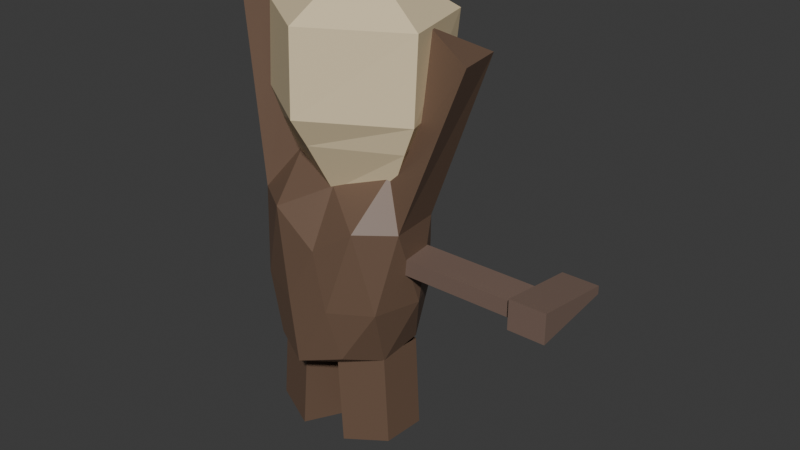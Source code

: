# Source: player.blend  (saved by Blender 4.3.34; exported with 4.5.12 LTS)
import bpy
from mathutils import Matrix  # noqa: F401  (used for matrix-valued properties, if any)

bpy.ops.wm.read_factory_settings(use_empty=True)
scene = bpy.context.scene
scene.name = 'Scene'

# ---- collections
col_collection = bpy.data.collections.new('Collection'); scene.collection.children.link(col_collection)

# ---- materials (node trees are filled in below, after node groups)
mat_material_001 = bpy.data.materials.new('Material.001')
mat_skin = bpy.data.materials.new('Skin')
mat_material_002 = bpy.data.materials.new('Material.002')

# ---- material node trees
mat_material_001.use_nodes = True; mat_material_001.node_tree.nodes.clear()
_N = mat_material_001.node_tree.nodes; _L = mat_material_001.node_tree.links
n0 = _N.new('ShaderNodeBsdfPrincipled'); n0.name = 'Principled BSDF'; n0.location = (10, 300)
n0.inputs[0].default_value = (0.1559, 0.09531, 0.06301, 1.0)
n1 = _N.new('ShaderNodeOutputMaterial'); n1.name = 'Material Output'; n1.location = (300, 300)
_L.new(n0.outputs[0], n1.inputs[0])
n1.is_active_output = True
mat_skin.use_nodes = True; mat_skin.node_tree.nodes.clear()
_N = mat_skin.node_tree.nodes; _L = mat_skin.node_tree.links
n0 = _N.new('ShaderNodeBsdfPrincipled'); n0.name = 'Principled BSDF'; n0.location = (10, 300)
n0.inputs[0].default_value = (0.8069, 0.6654, 0.4233, 1.0)
n1 = _N.new('ShaderNodeOutputMaterial'); n1.name = 'Material Output'; n1.location = (300, 300)
_L.new(n0.outputs[0], n1.inputs[0])
n1.is_active_output = True
mat_material_002.use_nodes = True; mat_material_002.node_tree.nodes.clear()
_N = mat_material_002.node_tree.nodes; _L = mat_material_002.node_tree.links
n0 = _N.new('ShaderNodeBsdfPrincipled'); n0.name = 'Principled BSDF'; n0.location = (10, 300)
n0.inputs[0].default_value = (0.1981, 0.1329, 0.1046, 1.0)
n1 = _N.new('ShaderNodeOutputMaterial'); n1.name = 'Material Output'; n1.location = (300, 300)
_L.new(n0.outputs[0], n1.inputs[0])
n1.is_active_output = True

# ---- world
world_world = bpy.data.worlds.new('World'); scene.world = world_world
world_world.use_nodes = True; world_world.node_tree.nodes.clear()
_N = world_world.node_tree.nodes; _L = world_world.node_tree.links
n0 = _N.new('ShaderNodeOutputWorld'); n0.name = 'World Output'; n0.location = (300, 300)
n1 = _N.new('ShaderNodeBackground'); n1.name = 'Background'; n1.location = (10, 300)
n1.inputs[0].default_value = (0.05088, 0.05088, 0.05088, 1.0)
_L.new(n1.outputs[0], n0.inputs[0])
n0.is_active_output = True
world_world.color = (0.05088, 0.05088, 0.05088)
world_world.sun_shadow_jitter_overblur = 0.0

# ---- meshes
me_icosphere = bpy.data.meshes.new('Icosphere')
me_icosphere.from_pydata([(-0.01657, -0.03956, -0.05776), (-0.1946, -0.2705, 0.01173), (-0.3656, 0.08339, 0.006094), (-0.0406, 0.2372, 0.01806), (0.2782, 0.08272, 0.0106), (0.158, -0.2705, 0.01173), (-0.3936, -0.1303, 0.6169), (-0.2396, 0.2525, 0.6015), (0.2098, 0.2525, 0.6015), (0.3561, -0.1303, 0.6169), (0.02558, -0.2901, 0.497), (-0.1102, -0.2049, -0.07278), (-0.3205, -0.1159, -0.03492), (-0.0132, -0.3584, -0.02223), (0.07689, -0.2041, -0.06952), (-0.03756, 0.1594, -0.05525), (-0.2143, 0.1694, -0.02551), (0.1304, 0.1694, -0.01982), (0.2629, -0.1144, -0.03042), (-0.09265, -0.3219, 0.2525), (0.1194, -0.3219, 0.2525), (-0.4278, 0.002213, 0.2511), (-0.3205, -0.2106, 0.2511), (-0.132, 0.2203, 0.2532), (-0.3404, 0.167, 0.2511), (0.2811, 0.1709, 0.2511), (0.08208, 0.2237, 0.2532), (0.2963, -0.2106, 0.2511), (0.3579, 0.002816, 0.2511), (-0.2054, -0.2599, 0.6257), (-0.3742, 0.1139, 0.6135), (-0.005999, 0.2338, 0.6062), (0.3308, 0.1139, 0.6135), (0.2154, -0.2599, 0.6257), (-0.2487, -0.04486, 0.8217), (0.009272, -0.1365, 0.7383), (-0.1501, 0.1304, 0.7779), (0.1384, 0.1304, 0.7779), (0.2369, -0.04486, 0.8217)], [], [(1, 11, 13), (1, 13, 19), (2, 12, 21), (3, 16, 23), (4, 17, 25), (5, 18, 27), (1, 19, 22), (2, 21, 24), (3, 23, 26), (4, 25, 28), (5, 27, 20), (6, 29, 34), (7, 30, 36), (8, 31, 37), (10, 33, 35), (35, 33, 38), (33, 9, 38), (32, 8, 37), (37, 31, 36), (31, 7, 36), (34, 29, 35), (29, 10, 35), (20, 33, 10), (20, 27, 33), (27, 9, 33), (28, 32, 9), (28, 25, 32), (25, 8, 32), (26, 31, 8), (26, 23, 31), (23, 7, 31), (24, 30, 7), (24, 21, 30), (21, 6, 30), (22, 29, 6), (22, 19, 29), (19, 10, 29), (27, 28, 9), (27, 18, 28), (18, 4, 28), (25, 26, 8), (25, 17, 26), (17, 3, 26), (23, 24, 7), (23, 16, 24), (16, 2, 24), (21, 22, 6), (21, 12, 22), (12, 1, 22), (19, 20, 10), (19, 13, 20), (13, 5, 20), (14, 18, 5), (15, 3, 17), (15, 16, 3), (13, 14, 5), (13, 11, 14), (11, 0, 14), (11, 1, 12), (32, 37, 38, 9), (6, 34, 36, 30)])
_uv = me_icosphere.uv_layers.new(name='UVMap')
_uv.uv.foreach_set('vector', [0.2727, 0.1575, 0.3182, 0.07873, 0.3636, 0.1575, 0.2727, 0.1575, 0.3636, 0.1575, 0.3182, 0.2362, 0.09091, 0.1575, 0.1818, 0.1575, 0.1364, 0.2362, 0.8182, 0.1575, 0.9091, 0.1575, 0.8636, 0.2362, 0.6364, 0.1575, 0.7273, 0.1575, 0.6818, 0.2362, 0.4545, 0.1575, 0.5455, 0.1575, 0.5, 0.2362, 0.2727, 0.1575, 0.3182, 0.2362, 0.2273, 0.2362, 0.09091, 0.1575, 0.1364, 0.2362, 0.04546, 0.2362, 0.8182, 0.1575, 0.8636, 0.2362, 0.7727, 0.2362, 0.6364, 0.1575, 0.6818, 0.2362, 0.5909, 0.2362, 0.4545, 0.1575, 0.5, 0.2362, 0.4091, 0.2362, 0.1818, 0.3149, 0.2727, 0.3149, 0.2273, 0.3937, 0.0, 0.3149, 0.09091, 0.3149, 0.04546, 0.3937, 0.7273, 0.3149, 0.8182, 0.3149, 0.7727, 0.3937, 0.3636, 0.3149, 0.4545, 0.3149, 0.4091, 0.3937, 0.4091, 0.3937, 0.4545, 0.3149, 0.5, 0.3937, 0.4545, 0.3149, 0.5455, 0.3149, 0.5, 0.3937, 0.6364, 0.3149, 0.7273, 0.3149, 0.6818, 0.3937, 0.7727, 0.3937, 0.8182, 0.3149, 0.8636, 0.3937, 0.8182, 0.3149, 0.9091, 0.3149, 0.8636, 0.3937, 0.2273, 0.3937, 0.2727, 0.3149, 0.3182, 0.3937, 0.2727, 0.3149, 0.3636, 0.3149, 0.3182, 0.3937, 0.4091, 0.2362, 0.4545, 0.3149, 0.3636, 0.3149, 0.4091, 0.2362, 0.5, 0.2362, 0.4545, 0.3149, 0.5, 0.2362, 0.5455, 0.3149, 0.4545, 0.3149, 0.5909, 0.2362, 0.6364, 0.3149, 0.5455, 0.3149, 0.5909, 0.2362, 0.6818, 0.2362, 0.6364, 0.3149, 0.6818, 0.2362, 0.7273, 0.3149, 0.6364, 0.3149, 0.7727, 0.2362, 0.8182, 0.3149, 0.7273, 0.3149, 0.7727, 0.2362, 0.8636, 0.2362, 0.8182, 0.3149, 0.8636, 0.2362, 0.9091, 0.3149, 0.8182, 0.3149, 0.04546, 0.2362, 0.09091, 0.3149, 0.0, 0.3149, 0.04546, 0.2362, 0.1364, 0.2362, 0.09091, 0.3149, 0.1364, 0.2362, 0.1818, 0.3149, 0.09091, 0.3149, 0.2273, 0.2362, 0.2727, 0.3149, 0.1818, 0.3149, 0.2273, 0.2362, 0.3182, 0.2362, 0.2727, 0.3149, 0.3182, 0.2362, 0.3636, 0.3149, 0.2727, 0.3149, 0.5, 0.2362, 0.5909, 0.2362, 0.5455, 0.3149, 0.5, 0.2362, 0.5455, 0.1575, 0.5909, 0.2362, 0.5455, 0.1575, 0.6364, 0.1575, 0.5909, 0.2362, 0.6818, 0.2362, 0.7727, 0.2362, 0.7273, 0.3149, 0.6818, 0.2362, 0.7273, 0.1575, 0.7727, 0.2362, 0.7273, 0.1575, 0.8182, 0.1575, 0.7727, 0.2362, 0.8636, 0.2362, 0.9545, 0.2362, 0.9091, 0.3149, 0.8636, 0.2362, 0.9091, 0.1575, 0.9545, 0.2362, 0.9091, 0.1575, 1.0, 0.1575, 0.9545, 0.2362, 0.1364, 0.2362, 0.2273, 0.2362, 0.1818, 0.3149, 0.1364, 0.2362, 0.1818, 0.1575, 0.2273, 0.2362, 0.1818, 0.1575, 0.2727, 0.1575, 0.2273, 0.2362, 0.3182, 0.2362, 0.4091, 0.2362, 0.3636, 0.3149, 0.3182, 0.2362, 0.3636, 0.1575, 0.4091, 0.2362, 0.3636, 0.1575, 0.4545, 0.1575, 0.4091, 0.2362, 0.5, 0.07873, 0.5455, 0.1575, 0.4545, 0.1575, 0.7727, 0.07873, 0.8182, 0.1575, 0.7273, 0.1575, 0.8636, 0.07873, 0.9091, 0.1575, 0.8182, 0.1575, 0.3636, 0.1575, 0.4091, 0.07873, 0.4545, 0.1575, 0.3636, 0.1575, 0.3182, 0.07873, 0.4091, 0.07873, 0.3182, 0.07873, 0.3636, 0.0, 0.4091, 0.07873, 0.2273, 0.07873, 0.2727, 0.1575, 0.1818, 0.1575, 0.6364, 0.3149, 0.6818, 0.3937, 0.5, 0.3937, 0.5455, 0.3149, 0.1818, 0.3149, 0.2273, 0.3937, 0.04546, 0.3937, 0.09091, 0.3149])
me_icosphere.materials.append(mat_material_001)
me_icosphere.update()
me_icosphere_001 = bpy.data.meshes.new('Icosphere.001')
me_icosphere_001.from_pydata([(-1.001e-08, -0.3554, 1.093), (-0.2657, -0.04261, 0.7927), (-3.199e-09, -0.1292, 0.7139), (-0.1642, 0.1231, 0.7513), (0.1642, 0.1231, 0.7513), (0.2657, -0.04261, 0.7927), (-7.477e-09, -0.271, 0.9587), (-8.26e-09, -0.3423, 1.464), (-0.3351, -0.06843, 0.9423), (-0.2071, 0.2359, 0.9183), (0.2071, 0.2359, 0.9183), (0.3351, -0.06843, 0.9423), (-0.3923, -0.07931, 1.073), (-0.2425, 0.342, 1.045), (0.2425, 0.342, 1.045), (0.3923, -0.07931, 1.073), (9.772e-09, 0.07027, 1.681), (-0.3923, -0.0572, 1.445), (-0.2425, 0.404, 1.417), (0.2425, 0.404, 1.417), (0.3923, -0.0572, 1.445)], [], [(3, 1, 8, 9), (2, 5, 11, 6), (4, 3, 9, 10), (1, 2, 6, 8), (5, 4, 10, 11), (11, 10, 14, 15), (9, 8, 12, 13), (6, 11, 15, 0), (10, 9, 13, 14), (8, 6, 0, 12), (0, 15, 20, 7), (14, 13, 18, 19), (12, 0, 7, 17), (15, 14, 19, 20), (13, 12, 17, 18), (7, 20, 16), (20, 19, 16), (19, 18, 16), (18, 17, 16), (17, 7, 16)])
_uv = me_icosphere_001.uv_layers.new(name='UVMap')
_uv.uv.foreach_set('vector', [0.04546, 0.3937, 0.1364, 0.3937, 0.1364, 0.3937, 0.04546, 0.3937, 0.4091, 0.3937, 0.5, 0.3937, 0.5, 0.3937, 0.4091, 0.3937, 0.7727, 0.3937, 0.8636, 0.3937, 0.8636, 0.3937, 0.7727, 0.3937, 0.2273, 0.3937, 0.3182, 0.3937, 0.3182, 0.3937, 0.2273, 0.3937, 0.5909, 0.3937, 0.6818, 0.3937, 0.6818, 0.3937, 0.5909, 0.3937, 0.5909, 0.3937, 0.6818, 0.3937, 0.6818, 0.3937, 0.5909, 0.3937, 0.04546, 0.3937, 0.1364, 0.3937, 0.1364, 0.3937, 0.04546, 0.3937, 0.4091, 0.3937, 0.5, 0.3937, 0.5, 0.3937, 0.4091, 0.3937, 0.7727, 0.3937, 0.8636, 0.3937, 0.8636, 0.3937, 0.7727, 0.3937, 0.2273, 0.3937, 0.3182, 0.3937, 0.3182, 0.3937, 0.2273, 0.3937, 0.4091, 0.3937, 0.5, 0.3937, 0.5, 0.3937, 0.4091, 0.3937, 0.7727, 0.3937, 0.8636, 0.3937, 0.8636, 0.3937, 0.7727, 0.3937, 0.2273, 0.3937, 0.3182, 0.3937, 0.3182, 0.3937, 0.2273, 0.3937, 0.5909, 0.3937, 0.6818, 0.3937, 0.6818, 0.3937, 0.5909, 0.3937, 0.04546, 0.3937, 0.1364, 0.3937, 0.1364, 0.3937, 0.04546, 0.3937, 0.4091, 0.3937, 0.5, 0.3937, 0.4545, 0.4724, 0.5909, 0.3937, 0.6818, 0.3937, 0.6364, 0.4724, 0.7727, 0.3937, 0.8636, 0.3937, 0.8182, 0.4724, 0.04546, 0.3937, 0.1364, 0.3937, 0.09091, 0.4724, 0.2273, 0.3937, 0.3182, 0.3937, 0.2727, 0.4724])
me_icosphere_001.materials.append(mat_skin)
me_icosphere_001.update()
me_icosphere_004 = bpy.data.meshes.new('Icosphere.004')
me_icosphere_004.from_pydata([(-0.01657, -0.04945, -0.04956), (0.2782, 0.08326, -0.004693), (0.07689, -0.2134, -0.03104), (-0.03756, 0.1467, -0.08345), (0.1304, 0.1629, -0.05044), (0.2629, -0.118, -0.009011), (-0.01699, 0.1504, -0.5288), (0.004004, -0.0457, -0.4949), (0.1603, 0.0245, -0.5445), (0.151, 0.1664, -0.4971), (0.2987, 0.087, -0.4501), (0.09746, -0.2097, -0.4764), (0.2835, -0.1142, -0.4544)], [], [(4, 1, 10, 9), (5, 2, 11, 12), (1, 5, 12, 10), (0, 3, 6, 7), (2, 0, 7, 11), (3, 4, 9, 6), (7, 6, 8), (7, 8, 11), (11, 8, 12), (8, 10, 12), (8, 9, 10), (8, 6, 9)])
_uv = me_icosphere_004.uv_layers.new(name='UVMap')
_uv.uv.foreach_set('vector', [0.7273, 0.1575, 0.6364, 0.1575, 0.6364, 0.1575, 0.7273, 0.1575, 0.5455, 0.1575, 0.5, 0.07873, 0.5, 0.07873, 0.5455, 0.1575, 0.6364, 0.1575, 0.5455, 0.1575, 0.5455, 0.1575, 0.6364, 0.1575, 0.9091, 0.0, 0.8636, 0.07873, 0.8636, 0.07873, 0.9091, 0.0, 0.4091, 0.07873, 0.3636, 0.0, 0.3636, 0.0, 0.4091, 0.07873, 0.7727, 0.07873, 0.7273, 0.1575, 0.7273, 0.1575, 0.7727, 0.07873, 0.7273, 0.0, 0.7727, 0.07873, 0.6818, 0.07873, 0.5455, 0.0, 0.5909, 0.07873, 0.5, 0.07873, 0.5, 0.07873, 0.5909, 0.07873, 0.5455, 0.1575, 0.5909, 0.07873, 0.6364, 0.1575, 0.5455, 0.1575, 0.6818, 0.07873, 0.7273, 0.1575, 0.6364, 0.1575, 0.6818, 0.07873, 0.7727, 0.07873, 0.7273, 0.1575])
me_icosphere_004.materials.append(mat_material_001)
me_icosphere_004.update()
me_icosphere_005 = bpy.data.meshes.new('Icosphere.005')
me_icosphere_005.from_pydata([(-0.01657, -0.04428, -0.05422), (-0.3656, 0.08361, -0.0009531), (-0.1102, -0.2103, -0.05526), (-0.3205, -0.1185, -0.02503), (-0.03756, 0.1542, -0.06848), (-0.2143, 0.1666, -0.03969), (-0.2375, 0.1506, -0.4677), (-0.1334, -0.2263, -0.4833), (-0.06077, 0.1382, -0.4965), (-0.3888, 0.06758, -0.429), (-0.3437, -0.1345, -0.4531), (-0.03978, -0.06031, -0.4823), (-0.2126, 0.00969, -0.5234)], [], [(0, 2, 7, 11), (5, 4, 8, 6), (1, 5, 6, 9), (3, 1, 9, 10), (2, 3, 10, 7), (12, 7, 10), (12, 10, 9), (12, 9, 6), (8, 12, 6), (11, 12, 8), (11, 7, 12), (11, 8, 4, 0)])
_uv = me_icosphere_005.uv_layers.new(name='UVMap')
_uv.uv.foreach_set('vector', [0.3636, 0.0, 0.3182, 0.07873, 0.3182, 0.07873, 0.3636, 0.0, 0.9091, 0.1575, 0.8636, 0.07873, 0.8636, 0.07873, 0.9091, 0.1575, 1.0, 0.1575, 0.9091, 0.1575, 0.9091, 0.1575, 1.0, 0.1575, 0.1818, 0.1575, 0.09091, 0.1575, 0.09091, 0.1575, 0.1818, 0.1575, 0.2273, 0.07873, 0.1818, 0.1575, 0.1818, 0.1575, 0.2273, 0.07873, 0.1364, 0.07873, 0.2273, 0.07873, 0.1818, 0.1575, 0.1364, 0.07873, 0.1818, 0.1575, 0.09091, 0.1575, 0.9545, 0.07873, 1.0, 0.1575, 0.9091, 0.1575, 0.8636, 0.07873, 0.9545, 0.07873, 0.9091, 0.1575, 0.9091, 0.0, 0.9545, 0.07873, 0.8636, 0.07873, 0.1818, 0.0, 0.2273, 0.07873, 0.1364, 0.07873, 0.9091, 0.0, 0.8636, 0.07873, 0.8636, 0.07873, 0.3636, 0.0])
me_icosphere_005.materials.append(mat_material_001)
me_icosphere_005.update()
me_cube_001 = bpy.data.meshes.new('Cube.001')
me_cube_001.from_pydata([(-0.08, -0.08, -0.03721), (-0.08, -0.08, 0.03721), (-0.08, 0.08, -0.03721), (-0.08, 0.08, 0.03721), (0.5014, -0.08, -0.03721), (0.5014, -0.08, 0.03721), (0.5014, 0.08, -0.03721), (0.5014, 0.08, 0.03721), (0.6716, 0.08, 0.03721), (0.6716, 0.08, -0.03721), (0.6716, -0.08, -0.03721), (0.6716, -0.08, 0.03721), (0.5014, 0.2719, 0.01896), (0.5014, 0.2719, -0.01896), (0.5014, -0.112, -0.06918), (0.5014, -0.112, 0.06918), (0.6716, 0.2719, 0.01896), (0.6716, 0.2719, -0.01896), (0.6716, -0.112, -0.06918), (0.6716, -0.112, 0.06918)], [], [(0, 1, 3, 2), (2, 3, 7, 6), (8, 9, 17, 16), (4, 5, 1, 0), (2, 6, 4, 0), (7, 3, 1, 5), (9, 8, 11, 10), (11, 8, 16, 19), (4, 6, 13, 14), (5, 4, 14, 15), (12, 15, 19, 16), (13, 12, 16, 17), (15, 14, 18, 19), (14, 13, 17, 18), (7, 5, 15, 12), (6, 7, 12, 13), (10, 11, 19, 18), (9, 10, 18, 17)])
_uv = me_cube_001.uv_layers.new(name='UVMap')
_uv.uv.foreach_set('vector', [0.375, 0.0, 0.625, 0.0, 0.625, 0.25, 0.375, 0.25, 0.375, 0.25, 0.625, 0.25, 0.625, 0.5, 0.375, 0.5, 0.625, 0.5, 0.375, 0.5, 0.375, 0.5, 0.625, 0.5, 0.375, 0.75, 0.625, 0.75, 0.625, 1.0, 0.375, 1.0, 0.125, 0.5, 0.375, 0.5, 0.375, 0.75, 0.125, 0.75, 0.625, 0.5, 0.875, 0.5, 0.875, 0.75, 0.625, 0.75, 0.375, 0.5, 0.625, 0.5, 0.625, 0.75, 0.375, 0.75, 0.625, 0.75, 0.625, 0.5, 0.625, 0.5, 0.625, 0.75, 0.375, 0.75, 0.375, 0.5, 0.375, 0.5, 0.375, 0.75, 0.625, 0.75, 0.375, 0.75, 0.375, 0.75, 0.625, 0.75, 0.625, 0.5, 0.625, 0.75, 0.625, 0.75, 0.625, 0.5, 0.375, 0.5, 0.625, 0.5, 0.625, 0.5, 0.375, 0.5, 0.625, 0.75, 0.375, 0.75, 0.375, 0.75, 0.625, 0.75, 0.375, 0.75, 0.375, 0.5, 0.375, 0.5, 0.375, 0.75, 0.625, 0.5, 0.625, 0.75, 0.625, 0.75, 0.625, 0.5, 0.375, 0.5, 0.625, 0.5, 0.625, 0.5, 0.375, 0.5, 0.375, 0.75, 0.625, 0.75, 0.625, 0.75, 0.375, 0.75, 0.375, 0.5, 0.375, 0.75, 0.375, 0.75, 0.375, 0.5])
me_cube_001.materials.append(mat_material_002)
me_cube_001.update()
me_icosphere_006 = bpy.data.meshes.new('Icosphere.006')
me_icosphere_006.from_pydata([(-0.3936, -0.1303, 0.6169), (0.3561, -0.1303, 0.6169), (-0.3742, 0.1139, 0.6135), (0.3308, 0.1139, 0.6135), (-0.2487, -0.04486, 0.8217), (-0.1501, 0.1304, 0.7779), (0.1384, 0.1304, 0.7779), (0.2369, -0.04486, 0.8217), (0.5021, 0.2768, 1.316), (0.5487, 0.03583, 1.322), (-0.3327, 0.0481, 1.467), (-0.5827, -0.0373, 1.488), (0.3267, 0.09171, 1.427), (-0.5757, 0.2069, 1.469), (0.2503, 0.2633, 1.343), (-0.3202, 0.2233, 1.36)], [], [(3, 6, 14, 8), (4, 5, 15, 10), (2, 0, 11, 13), (7, 1, 9, 12), (9, 8, 12), (12, 8, 14), (15, 13, 10), (13, 11, 10), (0, 4, 10, 11), (6, 7, 12, 14), (1, 3, 8, 9), (5, 2, 13, 15)])
_uv = me_icosphere_006.uv_layers.new(name='UVMap')
_uv.uv.foreach_set('vector', [0.6364, 0.3149, 0.6818, 0.3937, 0.6818, 0.3937, 0.6364, 0.3149, 0.0, 0.0, 0.0, 0.0, 0.0, 0.0, 0.0, 0.0, 0.09091, 0.3149, 0.1818, 0.3149, 0.1818, 0.3149, 0.09091, 0.3149, 0.5, 0.3937, 0.5455, 0.3149, 0.5455, 0.3149, 0.5, 0.3937, 0.5455, 0.3149, 0.6364, 0.3149, 0.5909, 0.3937, 0.5909, 0.3937, 0.6364, 0.3149, 0.6818, 0.3937, 0.04546, 0.3937, 0.09091, 0.3149, 0.1364, 0.3937, 0.09091, 0.3149, 0.1818, 0.3149, 0.1364, 0.3937, 0.1818, 0.3149, 0.2273, 0.3937, 0.2273, 0.3937, 0.1818, 0.3149, 0.0, 0.0, 0.0, 0.0, 0.0, 0.0, 0.0, 0.0, 0.5455, 0.3149, 0.6364, 0.3149, 0.6364, 0.3149, 0.5455, 0.3149, 0.04546, 0.3937, 0.09091, 0.3149, 0.09091, 0.3149, 0.04546, 0.3937])
me_icosphere_006.materials.append(mat_material_001)
me_icosphere_006.update()

# ---- objects
ob_main_body = bpy.data.objects.new('main body', me_icosphere)
ob_main_body_001 = bpy.data.objects.new('main body.001', me_icosphere_001)
ob_rleg = bpy.data.objects.new('Rleg', me_icosphere_004)
ob_lleg = bpy.data.objects.new('Lleg', me_icosphere_005)
ob_axe = bpy.data.objects.new('axe', me_cube_001)
ob_hands = bpy.data.objects.new('hands', me_icosphere_006)

# ---- transforms, parenting, visibility, modifiers, constraints
ob_main_body.location = (0.001428, 0.0002411, 5.96e-08)
ob_main_body_001.location = (0.001428, 0.0002411, 5.96e-08)
ob_rleg.location = (0.001428, 0.0002411, 5.96e-08)
ob_lleg.location = (0.001428, 0.0002411, 5.96e-08)
ob_axe.location = (0.3855, 0.0, 0.4498)
ob_hands.location = (0.001428, 0.0002411, 5.96e-08)

# ---- collection membership
col_collection.objects.link(ob_main_body)
col_collection.objects.link(ob_main_body_001)
col_collection.objects.link(ob_rleg)
col_collection.objects.link(ob_lleg)
col_collection.objects.link(ob_axe)
col_collection.objects.link(ob_hands)

# ---- scene / render settings (as saved in the file)
scene.frame_start = 1; scene.frame_end = 250; scene.frame_set(1)
scene.render.engine = 'BLENDER_EEVEE_NEXT'
bpy.context.view_layer.update()

# ---- added for rendering (the .blend has no active camera and no usable light): camera, sun
cam_auto = bpy.data.cameras.new('AutoCamera')
cam_auto.lens = 50.0
cam_auto.sensor_width = 36.0
cam_auto.clip_end = 1000.0
ob_auto_camera = bpy.data.objects.new('AutoCamera', cam_auto)
scene.collection.objects.link(ob_auto_camera)
ob_auto_camera.location = (2.89058, -3.16011, 2.69058)
ob_auto_camera.rotation_euler = (1.09748, -7.21219e-08, 0.694738)
scene.camera = ob_auto_camera
light_auto_sun = bpy.data.lights.new('AutoSun', 'SUN')
light_auto_sun.energy = 3.0
light_auto_sun.angle = 0.0523599
ob_auto_sun = bpy.data.objects.new('AutoSun', light_auto_sun)
scene.collection.objects.link(ob_auto_sun)
ob_auto_sun.rotation_euler = (0.872665, 0.174533, 0.523599)
bpy.context.view_layer.update()
